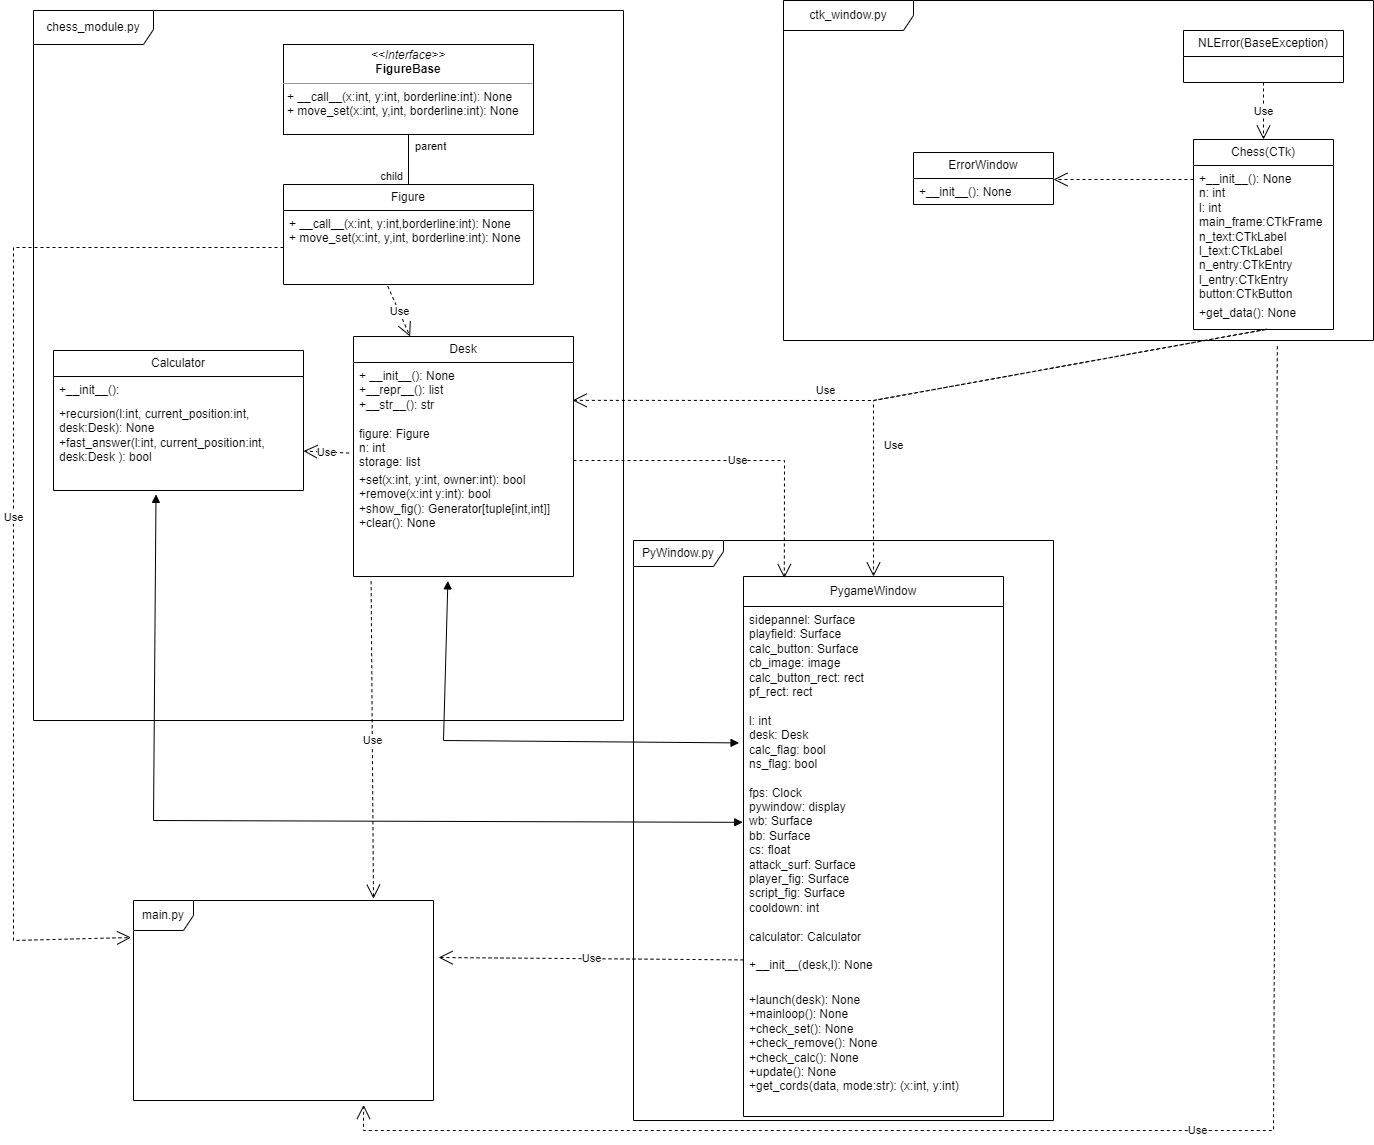

The diagram above was exported from draw.io. Its source (the exported page's mxGraphModel, read from the mxfile embedded in the PNG):
<mxGraphModel dx="2713" dy="844" grid="1" gridSize="10" guides="1" tooltips="1" connect="1" arrows="1" fold="1" page="1" pageScale="1" pageWidth="827" pageHeight="1169" math="0" shadow="0">
  <root>
    <mxCell id="WIyWlLk6GJQsqaUBKTNV-0" />
    <mxCell id="WIyWlLk6GJQsqaUBKTNV-1" parent="WIyWlLk6GJQsqaUBKTNV-0" />
    <object label="&lt;p style=&quot;margin:0px;margin-top:4px;text-align:center;&quot;&gt;&lt;i&gt;&amp;lt;&amp;lt;Interface&amp;gt;&amp;gt;&lt;/i&gt;&lt;br&gt;&lt;b&gt;FigureBase&lt;/b&gt;&lt;/p&gt;&lt;hr size=&quot;1&quot;&gt;&lt;p style=&quot;margin:0px;margin-left:4px;&quot;&gt;+ __call__(x:int, y:int, borderline:int): None&lt;br&gt;+ move_set(x:int, y,int, borderline:int): None&lt;/p&gt;" FigureBase="Figure&#10;" id="DGPg48_VWOFBj0sKXQog-7">
      <mxCell style="verticalAlign=top;align=left;overflow=fill;fontSize=12;fontFamily=Helvetica;html=1;whiteSpace=wrap;points=[[0,0,0,0,0],[0,0.25,0,0,0],[0,0.5,0,0,0],[0,0.75,0,0,0],[0,1,0,0,0],[0.25,0,0,0,0],[0.25,1,0,0,0],[0.5,0,0,0,0],[0.5,1,0,0,0],[0.75,0,0,0,0],[0.75,1,0,0,0],[1,0,0,0,0],[1,0.25,0,0,0],[1,0.5,0,0,0],[1,0.75,0,0,0],[1,1,0,0,0]];" parent="WIyWlLk6GJQsqaUBKTNV-1" vertex="1">
        <mxGeometry x="-310" y="64" width="250" height="90" as="geometry" />
      </mxCell>
    </object>
    <mxCell id="DGPg48_VWOFBj0sKXQog-8" value="Figure" style="swimlane;fontStyle=0;childLayout=stackLayout;horizontal=1;startSize=26;fillColor=none;horizontalStack=0;resizeParent=1;resizeParentMax=0;resizeLast=0;collapsible=1;marginBottom=0;whiteSpace=wrap;html=1;" parent="WIyWlLk6GJQsqaUBKTNV-1" vertex="1">
      <mxGeometry x="-310" y="204" width="250" height="100" as="geometry" />
    </mxCell>
    <mxCell id="DGPg48_VWOFBj0sKXQog-9" value="+ __call__(x:int, y:int,borderline:int): None&lt;br&gt;+ move_set(x:int, y,int, borderline:int): None" style="text;strokeColor=none;fillColor=none;align=left;verticalAlign=top;spacingLeft=4;spacingRight=4;overflow=hidden;rotatable=0;points=[[0,0.5],[1,0.5]];portConstraint=eastwest;whiteSpace=wrap;html=1;" parent="DGPg48_VWOFBj0sKXQog-8" vertex="1">
      <mxGeometry y="26" width="250" height="74" as="geometry" />
    </mxCell>
    <mxCell id="DGPg48_VWOFBj0sKXQog-14" value="Desk" style="swimlane;fontStyle=0;childLayout=stackLayout;horizontal=1;startSize=26;fillColor=none;horizontalStack=0;resizeParent=1;resizeParentMax=0;resizeLast=0;collapsible=1;marginBottom=0;whiteSpace=wrap;html=1;" parent="WIyWlLk6GJQsqaUBKTNV-1" vertex="1">
      <mxGeometry x="-240" y="356" width="220" height="240" as="geometry">
        <mxRectangle x="344" y="460" width="70" height="30" as="alternateBounds" />
      </mxGeometry>
    </mxCell>
    <mxCell id="DGPg48_VWOFBj0sKXQog-15" value="+ __init__(): None&lt;br&gt;+__repr__(): list&lt;br&gt;+__str__(): str&lt;br&gt;&lt;br&gt;figure: Figure&lt;br&gt;n: int&lt;br&gt;storage: list" style="text;strokeColor=none;fillColor=none;align=left;verticalAlign=top;spacingLeft=4;spacingRight=4;overflow=hidden;rotatable=0;points=[[0,0.5],[1,0.5]];portConstraint=eastwest;whiteSpace=wrap;html=1;" parent="DGPg48_VWOFBj0sKXQog-14" vertex="1">
      <mxGeometry y="26" width="220" height="104" as="geometry" />
    </mxCell>
    <mxCell id="DGPg48_VWOFBj0sKXQog-16" value="+set(x:int, y:int, owner:int): bool&lt;br&gt;+remove(x:int y:int): bool&lt;br&gt;+show_fig(): Generator[tuple[int,int]]&lt;br&gt;+clear(): None" style="text;strokeColor=none;fillColor=none;align=left;verticalAlign=top;spacingLeft=4;spacingRight=4;overflow=hidden;rotatable=0;points=[[0,0.5],[1,0.5]];portConstraint=eastwest;whiteSpace=wrap;html=1;" parent="DGPg48_VWOFBj0sKXQog-14" vertex="1">
      <mxGeometry y="130" width="220" height="110" as="geometry" />
    </mxCell>
    <mxCell id="DGPg48_VWOFBj0sKXQog-18" value="" style="endArrow=none;html=1;edgeStyle=orthogonalEdgeStyle;rounded=0;" parent="WIyWlLk6GJQsqaUBKTNV-1" source="DGPg48_VWOFBj0sKXQog-7" target="DGPg48_VWOFBj0sKXQog-8" edge="1">
      <mxGeometry relative="1" as="geometry">
        <mxPoint x="-190" y="224" as="sourcePoint" />
        <mxPoint x="-30" y="224" as="targetPoint" />
      </mxGeometry>
    </mxCell>
    <mxCell id="DGPg48_VWOFBj0sKXQog-19" value="parent" style="edgeLabel;resizable=0;html=1;align=left;verticalAlign=bottom;" parent="DGPg48_VWOFBj0sKXQog-18" connectable="0" vertex="1">
      <mxGeometry x="-1" relative="1" as="geometry">
        <mxPoint x="5" y="20" as="offset" />
      </mxGeometry>
    </mxCell>
    <mxCell id="DGPg48_VWOFBj0sKXQog-20" value="child" style="edgeLabel;resizable=0;html=1;align=right;verticalAlign=bottom;" parent="DGPg48_VWOFBj0sKXQog-18" connectable="0" vertex="1">
      <mxGeometry x="1" relative="1" as="geometry">
        <mxPoint x="-5" as="offset" />
      </mxGeometry>
    </mxCell>
    <mxCell id="DGPg48_VWOFBj0sKXQog-21" value="Use" style="endArrow=open;endSize=12;dashed=1;html=1;rounded=0;exitX=0.417;exitY=1.023;exitDx=0;exitDy=0;exitPerimeter=0;" parent="WIyWlLk6GJQsqaUBKTNV-1" source="DGPg48_VWOFBj0sKXQog-9" target="DGPg48_VWOFBj0sKXQog-14" edge="1">
      <mxGeometry width="160" relative="1" as="geometry">
        <mxPoint x="-300" y="254" as="sourcePoint" />
        <mxPoint x="-140" y="254" as="targetPoint" />
      </mxGeometry>
    </mxCell>
    <mxCell id="DGPg48_VWOFBj0sKXQog-22" value="Calculator" style="swimlane;fontStyle=0;childLayout=stackLayout;horizontal=1;startSize=26;fillColor=none;horizontalStack=0;resizeParent=1;resizeParentMax=0;resizeLast=0;collapsible=1;marginBottom=0;whiteSpace=wrap;html=1;" parent="WIyWlLk6GJQsqaUBKTNV-1" vertex="1">
      <mxGeometry x="-540" y="370" width="250" height="140" as="geometry" />
    </mxCell>
    <mxCell id="DGPg48_VWOFBj0sKXQog-23" value="+__init__():" style="text;strokeColor=none;fillColor=none;align=left;verticalAlign=top;spacingLeft=4;spacingRight=4;overflow=hidden;rotatable=0;points=[[0,0.5],[1,0.5]];portConstraint=eastwest;whiteSpace=wrap;html=1;" parent="DGPg48_VWOFBj0sKXQog-22" vertex="1">
      <mxGeometry y="26" width="250" height="24" as="geometry" />
    </mxCell>
    <mxCell id="DGPg48_VWOFBj0sKXQog-85" value="+recursion(l:int, current_position:int, desk:Desk): None&lt;br&gt;+fast_answer(l:int, current_position:int, desk:Desk ): bool" style="text;strokeColor=none;fillColor=none;align=left;verticalAlign=top;spacingLeft=4;spacingRight=4;overflow=hidden;rotatable=0;points=[[0,0.5],[1,0.5]];portConstraint=eastwest;whiteSpace=wrap;html=1;" parent="DGPg48_VWOFBj0sKXQog-22" vertex="1">
      <mxGeometry y="50" width="250" height="90" as="geometry" />
    </mxCell>
    <mxCell id="DGPg48_VWOFBj0sKXQog-26" value="chess_module.py" style="shape=umlFrame;whiteSpace=wrap;html=1;pointerEvents=0;width=120;height=34;" parent="WIyWlLk6GJQsqaUBKTNV-1" vertex="1">
      <mxGeometry x="-560" y="30" width="590" height="710" as="geometry" />
    </mxCell>
    <mxCell id="DGPg48_VWOFBj0sKXQog-27" value="ctk_window.py" style="shape=umlFrame;whiteSpace=wrap;html=1;pointerEvents=0;width=130;height=30;" parent="WIyWlLk6GJQsqaUBKTNV-1" vertex="1">
      <mxGeometry x="190" y="20" width="590" height="340" as="geometry" />
    </mxCell>
    <mxCell id="DGPg48_VWOFBj0sKXQog-28" value="Chess(CTk)" style="swimlane;fontStyle=0;childLayout=stackLayout;horizontal=1;startSize=26;fillColor=none;horizontalStack=0;resizeParent=1;resizeParentMax=0;resizeLast=0;collapsible=1;marginBottom=0;whiteSpace=wrap;html=1;" parent="WIyWlLk6GJQsqaUBKTNV-1" vertex="1">
      <mxGeometry x="600" y="159" width="140" height="190" as="geometry" />
    </mxCell>
    <mxCell id="DGPg48_VWOFBj0sKXQog-29" value="+__init__(): None&lt;br&gt;n: int&lt;br&gt;l: int&lt;br&gt;main_frame:CTkFrame&lt;br&gt;n_text:CTkLabel&lt;br&gt;l_text:CTkLabel&lt;br&gt;n_entry:CTkEntry&lt;br&gt;l_entry:CTkEntry&lt;br&gt;button:CTkButton" style="text;strokeColor=none;fillColor=none;align=left;verticalAlign=top;spacingLeft=4;spacingRight=4;overflow=hidden;rotatable=0;points=[[0,0.5],[1,0.5]];portConstraint=eastwest;whiteSpace=wrap;html=1;" parent="DGPg48_VWOFBj0sKXQog-28" vertex="1">
      <mxGeometry y="26" width="140" height="134" as="geometry" />
    </mxCell>
    <mxCell id="DGPg48_VWOFBj0sKXQog-76" value="" style="html=1;verticalAlign=middle;endArrow=open;dashed=1;endSize=12;edgeStyle=elbowEdgeStyle;elbow=vertical;curved=0;rounded=0;endFill=1;" parent="DGPg48_VWOFBj0sKXQog-28" target="DGPg48_VWOFBj0sKXQog-32" edge="1">
      <mxGeometry width="160" relative="1" as="geometry">
        <mxPoint y="40" as="sourcePoint" />
        <mxPoint x="160" y="40" as="targetPoint" />
      </mxGeometry>
    </mxCell>
    <mxCell id="DGPg48_VWOFBj0sKXQog-30" value="+get_data(): None" style="text;strokeColor=none;fillColor=none;align=left;verticalAlign=top;spacingLeft=4;spacingRight=4;overflow=hidden;rotatable=0;points=[[0,0.5],[1,0.5]];portConstraint=eastwest;whiteSpace=wrap;html=1;" parent="DGPg48_VWOFBj0sKXQog-28" vertex="1">
      <mxGeometry y="160" width="140" height="30" as="geometry" />
    </mxCell>
    <mxCell id="DGPg48_VWOFBj0sKXQog-32" value="ErrorWindow" style="swimlane;fontStyle=0;childLayout=stackLayout;horizontal=1;startSize=26;fillColor=none;horizontalStack=0;resizeParent=1;resizeParentMax=0;resizeLast=0;collapsible=1;marginBottom=0;whiteSpace=wrap;html=1;" parent="WIyWlLk6GJQsqaUBKTNV-1" vertex="1">
      <mxGeometry x="320" y="172" width="140" height="52" as="geometry" />
    </mxCell>
    <mxCell id="DGPg48_VWOFBj0sKXQog-33" value="+__init__(): None" style="text;strokeColor=none;fillColor=none;align=left;verticalAlign=top;spacingLeft=4;spacingRight=4;overflow=hidden;rotatable=0;points=[[0,0.5],[1,0.5]];portConstraint=eastwest;whiteSpace=wrap;html=1;" parent="DGPg48_VWOFBj0sKXQog-32" vertex="1">
      <mxGeometry y="26" width="140" height="26" as="geometry" />
    </mxCell>
    <mxCell id="DGPg48_VWOFBj0sKXQog-45" value="NLError(BaseException)" style="swimlane;fontStyle=0;childLayout=stackLayout;horizontal=1;startSize=26;fillColor=none;horizontalStack=0;resizeParent=1;resizeParentMax=0;resizeLast=0;collapsible=1;marginBottom=0;whiteSpace=wrap;html=1;" parent="WIyWlLk6GJQsqaUBKTNV-1" vertex="1">
      <mxGeometry x="590" y="50" width="160" height="52" as="geometry" />
    </mxCell>
    <mxCell id="DGPg48_VWOFBj0sKXQog-71" value="PyWindow.py" style="shape=umlFrame;whiteSpace=wrap;html=1;pointerEvents=0;width=90;height=26;" parent="WIyWlLk6GJQsqaUBKTNV-1" vertex="1">
      <mxGeometry x="40" y="560" width="420" height="580" as="geometry" />
    </mxCell>
    <mxCell id="DGPg48_VWOFBj0sKXQog-72" value="PygameWindow" style="swimlane;fontStyle=0;childLayout=stackLayout;horizontal=1;startSize=30;fillColor=none;horizontalStack=0;resizeParent=1;resizeParentMax=0;resizeLast=0;collapsible=1;marginBottom=0;whiteSpace=wrap;html=1;" parent="WIyWlLk6GJQsqaUBKTNV-1" vertex="1">
      <mxGeometry x="150" y="596" width="260" height="540" as="geometry" />
    </mxCell>
    <mxCell id="DGPg48_VWOFBj0sKXQog-73" value="sidepannel: Surface&lt;br&gt;playfield: Surface&lt;br&gt;calc_button: Surface&lt;br&gt;cb_image: image&lt;br&gt;calc_button_rect: rect&lt;br&gt;pf_rect: rect&lt;br&gt;&lt;br&gt;l: int&lt;br&gt;desk: Desk&lt;br&gt;calc_flag: bool&lt;br&gt;ns_flag: bool&lt;br&gt;&lt;br&gt;fps: Clock&lt;br&gt;pywindow: display&lt;br&gt;wb: Surface&lt;br&gt;bb: Surface&lt;br&gt;cs: float&lt;br&gt;attack_surf: Surface&lt;br&gt;player_fig: Surface&lt;br&gt;script_fig: Surface&lt;br&gt;cooldown: int&lt;br&gt;&lt;br&gt;calculator: Calculator&lt;br&gt;&lt;br&gt;+__init__(desk,l): None&lt;br&gt;&lt;br&gt;&lt;br&gt;&lt;br&gt;" style="text;strokeColor=none;fillColor=none;align=left;verticalAlign=top;spacingLeft=4;spacingRight=4;overflow=hidden;rotatable=0;points=[[0,0.5],[1,0.5]];portConstraint=eastwest;whiteSpace=wrap;html=1;" parent="DGPg48_VWOFBj0sKXQog-72" vertex="1">
      <mxGeometry y="30" width="260" height="380" as="geometry" />
    </mxCell>
    <mxCell id="DGPg48_VWOFBj0sKXQog-74" value="+launch(desk): None&lt;br&gt;+mainloop(): None&lt;br&gt;+check_set(): None&lt;br&gt;+check_remove(): None&lt;br&gt;+check_calc(): None&lt;br&gt;+update(): None&lt;br&gt;+get_cords(data, mode:str): (x:int, y:int)" style="text;strokeColor=none;fillColor=none;align=left;verticalAlign=top;spacingLeft=4;spacingRight=4;overflow=hidden;rotatable=0;points=[[0,0.5],[1,0.5]];portConstraint=eastwest;whiteSpace=wrap;html=1;" parent="DGPg48_VWOFBj0sKXQog-72" vertex="1">
      <mxGeometry y="410" width="260" height="130" as="geometry" />
    </mxCell>
    <mxCell id="DGPg48_VWOFBj0sKXQog-78" value="Use" style="endArrow=open;endSize=12;dashed=1;html=1;rounded=0;entryX=0.5;entryY=0;entryDx=0;entryDy=0;exitX=0.5;exitY=1;exitDx=0;exitDy=0;" parent="WIyWlLk6GJQsqaUBKTNV-1" source="DGPg48_VWOFBj0sKXQog-45" target="DGPg48_VWOFBj0sKXQog-28" edge="1">
      <mxGeometry width="160" relative="1" as="geometry">
        <mxPoint x="700" y="99" as="sourcePoint" />
        <mxPoint x="750" y="159" as="targetPoint" />
      </mxGeometry>
    </mxCell>
    <mxCell id="DGPg48_VWOFBj0sKXQog-79" value="Use" style="endArrow=open;endSize=12;dashed=1;html=1;rounded=0;exitX=0.512;exitY=1.006;exitDx=0;exitDy=0;exitPerimeter=0;entryX=0.5;entryY=0;entryDx=0;entryDy=0;" parent="WIyWlLk6GJQsqaUBKTNV-1" source="DGPg48_VWOFBj0sKXQog-30" target="DGPg48_VWOFBj0sKXQog-72" edge="1">
      <mxGeometry x="0.5434" y="20" width="160" relative="1" as="geometry">
        <mxPoint x="670" y="260" as="sourcePoint" />
        <mxPoint x="830" y="260" as="targetPoint" />
        <Array as="points">
          <mxPoint x="280" y="420" />
        </Array>
        <mxPoint as="offset" />
      </mxGeometry>
    </mxCell>
    <mxCell id="DGPg48_VWOFBj0sKXQog-80" value="Use" style="endArrow=open;endSize=12;dashed=1;html=1;rounded=0;exitX=0.521;exitY=0.989;exitDx=0;exitDy=0;exitPerimeter=0;entryX=0.996;entryY=0.364;entryDx=0;entryDy=0;entryPerimeter=0;" parent="WIyWlLk6GJQsqaUBKTNV-1" source="DGPg48_VWOFBj0sKXQog-30" target="DGPg48_VWOFBj0sKXQog-15" edge="1">
      <mxGeometry x="0.2779" y="-10" width="160" relative="1" as="geometry">
        <mxPoint x="580" y="360" as="sourcePoint" />
        <mxPoint x="740" y="360" as="targetPoint" />
        <Array as="points">
          <mxPoint x="280" y="420" />
        </Array>
        <mxPoint as="offset" />
      </mxGeometry>
    </mxCell>
    <mxCell id="DGPg48_VWOFBj0sKXQog-81" value="Use" style="endArrow=open;endSize=12;dashed=1;html=1;rounded=0;entryX=0.157;entryY=0.003;entryDx=0;entryDy=0;entryPerimeter=0;" parent="WIyWlLk6GJQsqaUBKTNV-1" target="DGPg48_VWOFBj0sKXQog-72" edge="1">
      <mxGeometry width="160" relative="1" as="geometry">
        <mxPoint x="-20" y="480" as="sourcePoint" />
        <mxPoint x="130" y="470" as="targetPoint" />
        <Array as="points">
          <mxPoint x="191" y="480" />
        </Array>
      </mxGeometry>
    </mxCell>
    <mxCell id="DGPg48_VWOFBj0sKXQog-82" value="Use" style="endArrow=open;endSize=12;dashed=1;html=1;rounded=0;exitX=-0.02;exitY=0.871;exitDx=0;exitDy=0;exitPerimeter=0;" parent="WIyWlLk6GJQsqaUBKTNV-1" source="DGPg48_VWOFBj0sKXQog-15" target="DGPg48_VWOFBj0sKXQog-85" edge="1">
      <mxGeometry width="160" relative="1" as="geometry">
        <mxPoint x="-420" y="600" as="sourcePoint" />
        <mxPoint x="-312.0000000000002" y="476.30000000000007" as="targetPoint" />
      </mxGeometry>
    </mxCell>
    <mxCell id="DGPg48_VWOFBj0sKXQog-83" value="" style="endArrow=block;startArrow=block;endFill=1;startFill=1;html=1;rounded=0;exitX=0.41;exitY=1.043;exitDx=0;exitDy=0;exitPerimeter=0;entryX=-0.003;entryY=0.568;entryDx=0;entryDy=0;entryPerimeter=0;" parent="WIyWlLk6GJQsqaUBKTNV-1" source="DGPg48_VWOFBj0sKXQog-85" target="DGPg48_VWOFBj0sKXQog-73" edge="1">
      <mxGeometry width="160" relative="1" as="geometry">
        <mxPoint x="-411.5999999999999" y="520.75" as="sourcePoint" />
        <mxPoint x="-300" y="690" as="targetPoint" />
        <Array as="points">
          <mxPoint x="-440" y="840" />
        </Array>
      </mxGeometry>
    </mxCell>
    <mxCell id="DGPg48_VWOFBj0sKXQog-84" value="" style="endArrow=block;startArrow=block;endFill=1;startFill=1;html=1;rounded=0;exitX=0.429;exitY=1.04;exitDx=0;exitDy=0;exitPerimeter=0;entryX=-0.017;entryY=0.359;entryDx=0;entryDy=0;entryPerimeter=0;" parent="WIyWlLk6GJQsqaUBKTNV-1" source="DGPg48_VWOFBj0sKXQog-16" target="DGPg48_VWOFBj0sKXQog-73" edge="1">
      <mxGeometry width="160" relative="1" as="geometry">
        <mxPoint x="-200" y="650" as="sourcePoint" />
        <mxPoint x="-40" y="650" as="targetPoint" />
        <Array as="points">
          <mxPoint x="-150" y="760" />
        </Array>
      </mxGeometry>
    </mxCell>
    <mxCell id="DGPg48_VWOFBj0sKXQog-86" value="main.py" style="shape=umlFrame;whiteSpace=wrap;html=1;pointerEvents=0;" parent="WIyWlLk6GJQsqaUBKTNV-1" vertex="1">
      <mxGeometry x="-460" y="920" width="300" height="200" as="geometry" />
    </mxCell>
    <mxCell id="DGPg48_VWOFBj0sKXQog-87" value="Use" style="endArrow=open;endSize=12;dashed=1;html=1;rounded=0;exitX=0;exitY=0.5;exitDx=0;exitDy=0;entryX=-0.008;entryY=0.185;entryDx=0;entryDy=0;entryPerimeter=0;" parent="WIyWlLk6GJQsqaUBKTNV-1" source="DGPg48_VWOFBj0sKXQog-9" target="DGPg48_VWOFBj0sKXQog-86" edge="1">
      <mxGeometry width="160" relative="1" as="geometry">
        <mxPoint x="-510" y="870" as="sourcePoint" />
        <mxPoint x="-350" y="870" as="targetPoint" />
        <Array as="points">
          <mxPoint x="-580" y="267" />
          <mxPoint x="-580" y="960" />
        </Array>
      </mxGeometry>
    </mxCell>
    <mxCell id="DGPg48_VWOFBj0sKXQog-88" value="Use" style="endArrow=open;endSize=12;dashed=1;html=1;rounded=0;exitX=0.08;exitY=1.043;exitDx=0;exitDy=0;exitPerimeter=0;entryX=0.8;entryY=-0.009;entryDx=0;entryDy=0;entryPerimeter=0;" parent="WIyWlLk6GJQsqaUBKTNV-1" source="DGPg48_VWOFBj0sKXQog-16" target="DGPg48_VWOFBj0sKXQog-86" edge="1">
      <mxGeometry width="160" relative="1" as="geometry">
        <mxPoint x="-340" y="670" as="sourcePoint" />
        <mxPoint x="-230" y="920" as="targetPoint" />
      </mxGeometry>
    </mxCell>
    <mxCell id="DGPg48_VWOFBj0sKXQog-89" value="Use" style="endArrow=open;endSize=12;dashed=1;html=1;rounded=0;exitX=0;exitY=0.93;exitDx=0;exitDy=0;exitPerimeter=0;entryX=1.017;entryY=0.285;entryDx=0;entryDy=0;entryPerimeter=0;" parent="WIyWlLk6GJQsqaUBKTNV-1" source="DGPg48_VWOFBj0sKXQog-73" target="DGPg48_VWOFBj0sKXQog-86" edge="1">
      <mxGeometry width="160" relative="1" as="geometry">
        <mxPoint x="-110" y="980" as="sourcePoint" />
        <mxPoint x="50" y="980" as="targetPoint" />
      </mxGeometry>
    </mxCell>
    <mxCell id="DGPg48_VWOFBj0sKXQog-90" value="Use" style="endArrow=open;endSize=12;dashed=1;html=1;rounded=0;exitX=0.837;exitY=1.017;exitDx=0;exitDy=0;exitPerimeter=0;entryX=0.767;entryY=1.022;entryDx=0;entryDy=0;entryPerimeter=0;" parent="WIyWlLk6GJQsqaUBKTNV-1" source="DGPg48_VWOFBj0sKXQog-27" target="DGPg48_VWOFBj0sKXQog-86" edge="1">
      <mxGeometry width="160" relative="1" as="geometry">
        <mxPoint x="530" y="500" as="sourcePoint" />
        <mxPoint x="690" y="500" as="targetPoint" />
        <Array as="points">
          <mxPoint x="680" y="1150" />
          <mxPoint x="-230" y="1150" />
        </Array>
      </mxGeometry>
    </mxCell>
  </root>
</mxGraphModel>